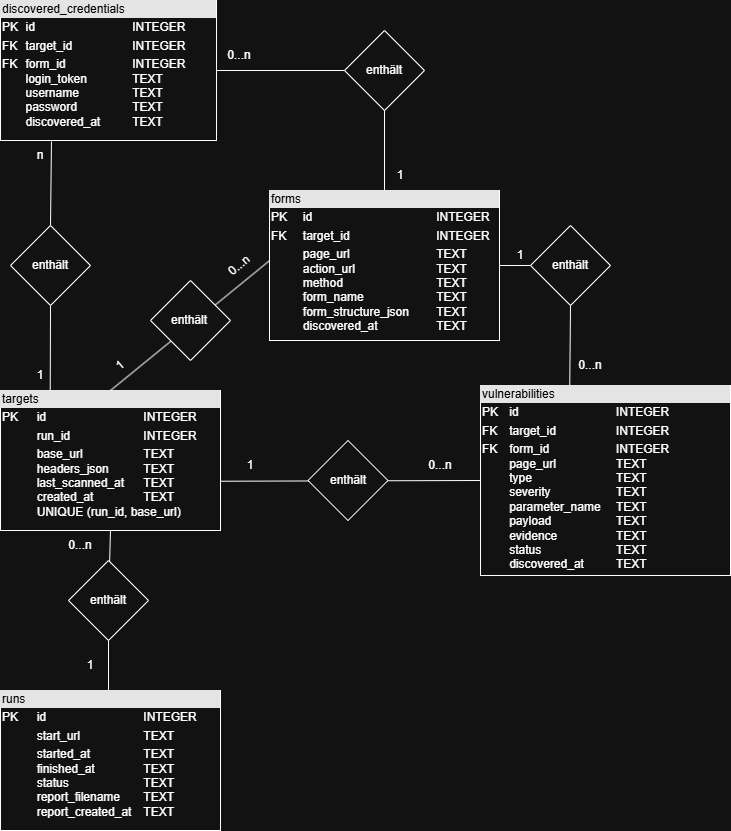

The diagram above was exported from draw.io. Its source (the exported page's mxGraphModel, read from the mxfile embedded in the PNG):
<mxGraphModel dx="1678" dy="989" grid="1" gridSize="10" guides="1" tooltips="1" connect="1" arrows="1" fold="1" page="1" pageScale="1" pageWidth="827" pageHeight="1169" math="0" shadow="0">
  <root>
    <mxCell id="0" />
    <mxCell id="1" parent="0" />
    <mxCell id="9o0cr10Z6BTObPjsmvIt-1" value="&lt;div style=&quot;box-sizing:border-box;width:100%;background:#e4e4e4;padding:2px;&quot;&gt;&lt;font style=&quot;color: rgb(0, 0, 0);&quot;&gt;forms&lt;/font&gt;&lt;/div&gt;&lt;table style=&quot;width:100%;font-size:1em;&quot; cellpadding=&quot;2&quot; cellspacing=&quot;0&quot;&gt;&lt;tbody&gt;&lt;tr&gt;&lt;td&gt;PK&lt;/td&gt;&lt;td&gt;id&lt;span style=&quot;white-space: pre;&quot;&gt;&#09;&lt;/span&gt;&lt;span style=&quot;white-space: pre;&quot;&gt;&#09;&lt;/span&gt;&lt;span style=&quot;white-space: pre;&quot;&gt;&#09;&lt;span style=&quot;white-space: pre;&quot;&gt;&#09;&lt;span style=&quot;white-space: pre;&quot;&gt;&#09;&lt;/span&gt;&lt;/span&gt;&lt;/span&gt;INTEGER&lt;/td&gt;&lt;/tr&gt;&lt;tr&gt;&lt;td&gt;FK&lt;span style=&quot;white-space: pre;&quot;&gt;&#09;&lt;/span&gt;&lt;/td&gt;&lt;td&gt;target_id&lt;span style=&quot;white-space: pre;&quot;&gt;&#09;&lt;/span&gt;&lt;span style=&quot;white-space: pre;&quot;&gt;&#09;&lt;span style=&quot;white-space: pre;&quot;&gt;&#09;&lt;span style=&quot;white-space: pre;&quot;&gt;&#09;&lt;/span&gt;&lt;/span&gt;&lt;/span&gt;INTEGER&lt;/td&gt;&lt;/tr&gt;&lt;tr&gt;&lt;td&gt;&lt;/td&gt;&lt;td&gt;page_url&lt;span style=&quot;white-space: pre;&quot;&gt;&#09;&lt;/span&gt;&lt;span style=&quot;white-space: pre;&quot;&gt;&#09;&lt;span style=&quot;white-space: pre;&quot;&gt;&#09;&lt;span style=&quot;white-space: pre;&quot;&gt;&#09;&lt;/span&gt;&lt;/span&gt;&lt;/span&gt;TEXT&lt;br&gt;action_url&lt;span style=&quot;white-space: pre;&quot;&gt;&#09;&lt;span style=&quot;white-space: pre;&quot;&gt;&#09;&lt;span style=&quot;white-space: pre;&quot;&gt;&#09;&lt;/span&gt;&lt;/span&gt;&lt;/span&gt;TEXT&lt;br&gt;method&lt;span style=&quot;white-space: pre;&quot;&gt;&#09;&lt;/span&gt;&lt;span style=&quot;white-space: pre;&quot;&gt;&#09;&lt;span style=&quot;white-space: pre;&quot;&gt;&#09;&lt;span style=&quot;white-space: pre;&quot;&gt;&#09;&lt;/span&gt;&lt;/span&gt;&lt;/span&gt;TEXT&lt;br&gt;form_name&lt;span style=&quot;white-space: pre;&quot;&gt;&#09;&lt;span style=&quot;white-space: pre;&quot;&gt;&#09;&lt;span style=&quot;white-space: pre;&quot;&gt;&#09;&lt;/span&gt;&lt;/span&gt;&lt;/span&gt;TEXT&lt;br&gt;form_structure_json&lt;span style=&quot;white-space: pre;&quot;&gt;&#09;&lt;/span&gt;TEXT&lt;br&gt;discovered_at&lt;span style=&quot;white-space: pre;&quot;&gt;&#09;&lt;/span&gt;&lt;span style=&quot;white-space: pre;&quot;&gt;&#09;&lt;/span&gt;&lt;span style=&quot;white-space: pre;&quot;&gt;&#09;&lt;/span&gt;TEXT&lt;/td&gt;&lt;/tr&gt;&lt;/tbody&gt;&lt;/table&gt;" style="verticalAlign=top;align=left;overflow=fill;html=1;whiteSpace=wrap;" parent="1" vertex="1">
      <mxGeometry x="299" y="200" width="230" height="150" as="geometry" />
    </mxCell>
    <mxCell id="9o0cr10Z6BTObPjsmvIt-2" value="&lt;div style=&quot;box-sizing:border-box;width:100%;background:#e4e4e4;padding:2px;&quot;&gt;&lt;font style=&quot;color: rgb(0, 0, 0);&quot;&gt;targets&lt;/font&gt;&lt;/div&gt;&lt;table style=&quot;width:100%;font-size:1em;&quot; cellpadding=&quot;2&quot; cellspacing=&quot;0&quot;&gt;&lt;tbody&gt;&lt;tr&gt;&lt;td&gt;PK&lt;span style=&quot;white-space: pre;&quot;&gt;&#09;&lt;/span&gt;&lt;/td&gt;&lt;td&gt;id&lt;span style=&quot;white-space: pre;&quot;&gt;&#09;&lt;/span&gt;&lt;span style=&quot;white-space: pre;&quot;&gt;&#09;&lt;span style=&quot;white-space: pre;&quot;&gt;&#09;&lt;span style=&quot;white-space: pre;&quot;&gt;&#09;&lt;/span&gt;&lt;/span&gt;INTEGER&lt;/span&gt;&lt;/td&gt;&lt;/tr&gt;&lt;tr&gt;&lt;td&gt;&lt;br&gt;&lt;/td&gt;&lt;td&gt;run_id&lt;span style=&quot;white-space: pre;&quot;&gt;&#09;&lt;/span&gt;&lt;span style=&quot;white-space: pre;&quot;&gt;&#09;&lt;span style=&quot;white-space: pre;&quot;&gt;&#09;&lt;/span&gt;&lt;/span&gt;INTEGER&lt;/td&gt;&lt;/tr&gt;&lt;tr&gt;&lt;td&gt;&lt;/td&gt;&lt;td&gt;base_url&lt;span style=&quot;white-space: pre;&quot;&gt;&#09;&lt;/span&gt;&lt;span style=&quot;white-space: pre;&quot;&gt;&#09;&lt;span style=&quot;white-space: pre;&quot;&gt;&#09;&lt;/span&gt;&lt;/span&gt;TEXT&lt;br&gt;headers_json&lt;span style=&quot;white-space: pre;&quot;&gt;&#09;&lt;span style=&quot;white-space: pre;&quot;&gt;&#09;&lt;/span&gt;&lt;/span&gt;TEXT&lt;br&gt;last_scanned_at&lt;span style=&quot;white-space: pre;&quot;&gt;&#09;&lt;/span&gt;TEXT&lt;br&gt;created_at&lt;span style=&quot;white-space: pre;&quot;&gt;&#09;&lt;/span&gt;&lt;span style=&quot;white-space: pre;&quot;&gt;&#09;&lt;/span&gt;TEXT&lt;br&gt;UNIQUE (run_id, base_url)&lt;br&gt;&lt;br&gt;&lt;/td&gt;&lt;/tr&gt;&lt;/tbody&gt;&lt;/table&gt;" style="verticalAlign=top;align=left;overflow=fill;html=1;whiteSpace=wrap;" parent="1" vertex="1">
      <mxGeometry x="30" y="400" width="220" height="140" as="geometry" />
    </mxCell>
    <mxCell id="9o0cr10Z6BTObPjsmvIt-3" value="&lt;div style=&quot;box-sizing:border-box;width:100%;background:#e4e4e4;padding:2px;&quot;&gt;&lt;font style=&quot;color: rgb(0, 0, 0);&quot;&gt;vulnerabilities&lt;/font&gt;&lt;/div&gt;&lt;table style=&quot;width:100%;font-size:1em;&quot; cellpadding=&quot;2&quot; cellspacing=&quot;0&quot;&gt;&lt;tbody&gt;&lt;tr&gt;&lt;td&gt;PK&lt;/td&gt;&lt;td&gt;id&lt;span style=&quot;white-space: pre;&quot;&gt;&#09;&lt;/span&gt;&lt;span style=&quot;white-space: pre;&quot;&gt;&#09;&lt;/span&gt;&lt;span style=&quot;white-space: pre;&quot;&gt;&#09;&lt;/span&gt;&lt;span style=&quot;white-space: pre;&quot;&gt;&#09;&lt;/span&gt;INTEGER&lt;/td&gt;&lt;/tr&gt;&lt;tr&gt;&lt;td&gt;FK&lt;br&gt;&lt;/td&gt;&lt;td&gt;target_id&lt;span style=&quot;white-space: pre;&quot;&gt;&#09;&lt;/span&gt;&lt;span style=&quot;white-space: pre;&quot;&gt;&#09;&lt;/span&gt;&lt;span style=&quot;white-space: pre;&quot;&gt;&#09;&lt;/span&gt;INTEGER&lt;br&gt;&lt;/td&gt;&lt;/tr&gt;&lt;tr&gt;&lt;td&gt;FK&lt;br&gt;&lt;br&gt;&lt;br&gt;&lt;br&gt;&lt;br&gt;&lt;br&gt;&lt;br&gt;&lt;br&gt;&lt;br&gt;&lt;br&gt;&lt;br&gt;&lt;/td&gt;&lt;td&gt;form_id&lt;span style=&quot;white-space: pre;&quot;&gt;&#09;&lt;/span&gt;&lt;span style=&quot;white-space: pre;&quot;&gt;&#09;&lt;/span&gt;&lt;span style=&quot;white-space: pre;&quot;&gt;&#09;&lt;/span&gt;INTEGER&lt;br&gt;page_url&lt;span style=&quot;white-space: pre;&quot;&gt;&#09;&lt;/span&gt;&lt;span style=&quot;white-space: pre;&quot;&gt;&#09;&lt;/span&gt;&lt;span style=&quot;white-space: pre;&quot;&gt;&#09;&lt;/span&gt;TEXT&lt;br&gt;type&lt;span style=&quot;white-space: pre;&quot;&gt;&#09;&lt;/span&gt;&lt;span style=&quot;white-space: pre;&quot;&gt;&#09;&lt;/span&gt;&lt;span style=&quot;white-space: pre;&quot;&gt;&#09;&lt;/span&gt;&lt;span style=&quot;white-space: pre;&quot;&gt;&#09;&lt;/span&gt;TEXT&lt;br&gt;severity&lt;span style=&quot;white-space: pre;&quot;&gt;&#09;&lt;/span&gt;&lt;span style=&quot;white-space: pre;&quot;&gt;&#09;&lt;/span&gt;&lt;span style=&quot;white-space: pre;&quot;&gt;&#09;&lt;/span&gt;TEXT&lt;br&gt;parameter_name&lt;span style=&quot;white-space: pre;&quot;&gt;&#09;&lt;/span&gt;TEXT&lt;br&gt;payload&lt;span style=&quot;white-space: pre;&quot;&gt;&#09;&lt;/span&gt;&lt;span style=&quot;white-space: pre;&quot;&gt;&#09;&lt;/span&gt;&lt;span style=&quot;white-space: pre;&quot;&gt;&#09;&lt;/span&gt;TEXT&lt;br&gt;evidence&lt;span style=&quot;white-space: pre;&quot;&gt;&#09;&lt;/span&gt;&lt;span style=&quot;white-space: pre;&quot;&gt;&#09;&lt;/span&gt;&lt;span style=&quot;white-space: pre;&quot;&gt;&#09;&lt;/span&gt;TEXT&lt;br&gt;status&lt;span style=&quot;white-space: pre;&quot;&gt;&#09;&lt;/span&gt;&lt;span style=&quot;white-space: pre;&quot;&gt;&#09;&lt;/span&gt;&lt;span style=&quot;white-space: pre;&quot;&gt;&#09;&lt;/span&gt;TEXT&lt;br&gt;discovered_at&lt;span style=&quot;white-space: pre;&quot;&gt;&#09;&lt;/span&gt;&lt;span style=&quot;white-space: pre;&quot;&gt;&#09;&lt;/span&gt;TEXT&lt;br&gt;&lt;br&gt;&lt;br&gt;&lt;/td&gt;&lt;/tr&gt;&lt;/tbody&gt;&lt;/table&gt;" style="verticalAlign=top;align=left;overflow=fill;html=1;whiteSpace=wrap;" parent="1" vertex="1">
      <mxGeometry x="510" y="395" width="250" height="190" as="geometry" />
    </mxCell>
    <mxCell id="9o0cr10Z6BTObPjsmvIt-5" value="&lt;div style=&quot;box-sizing:border-box;width:100%;background:#e4e4e4;padding:2px;&quot;&gt;&lt;font style=&quot;color: rgb(0, 0, 0);&quot;&gt;discovered_credentials&lt;/font&gt;&lt;/div&gt;&lt;table style=&quot;width:100%;font-size:1em;&quot; cellpadding=&quot;2&quot; cellspacing=&quot;0&quot;&gt;&lt;tbody&gt;&lt;tr&gt;&lt;td&gt;PK&lt;/td&gt;&lt;td&gt;id&lt;span style=&quot;white-space: pre;&quot;&gt;&#09;&lt;/span&gt;&lt;span style=&quot;white-space: pre;&quot;&gt;&#09;&lt;/span&gt;&lt;span style=&quot;white-space: pre;&quot;&gt;&#09;&lt;/span&gt;&lt;span style=&quot;white-space: pre;&quot;&gt;&#09;&lt;/span&gt;INTEGER&lt;br&gt;&lt;/td&gt;&lt;/tr&gt;&lt;tr&gt;&lt;td&gt;FK&lt;br&gt;&lt;/td&gt;&lt;td&gt;target_id&lt;span style=&quot;white-space: pre;&quot;&gt;&#09;&lt;/span&gt;&lt;span style=&quot;white-space: pre;&quot;&gt;&#09;&lt;/span&gt;&lt;span style=&quot;white-space: pre;&quot;&gt;&#09;&lt;/span&gt;INTEGER&lt;br&gt;&lt;/td&gt;&lt;/tr&gt;&lt;tr&gt;&lt;td&gt;FK&lt;br&gt;&lt;br&gt;&lt;br&gt;&lt;br&gt;&lt;br&gt;&lt;br&gt;&lt;/td&gt;&lt;td&gt;form_id&lt;span style=&quot;white-space: pre;&quot;&gt;&#09;&lt;/span&gt;&lt;span style=&quot;white-space: pre;&quot;&gt;&#09;&lt;/span&gt;&lt;span style=&quot;white-space: pre;&quot;&gt;&#09;&lt;/span&gt;INTEGER&lt;br&gt;login_token&lt;span style=&quot;white-space: pre;&quot;&gt;&#09;&lt;/span&gt;&lt;span style=&quot;white-space: pre;&quot;&gt;&#09;&lt;/span&gt;TEXT&lt;br&gt;username&lt;span style=&quot;white-space: pre;&quot;&gt;&#09;&lt;/span&gt;&lt;span style=&quot;white-space: pre;&quot;&gt;&#09;&lt;/span&gt;TEXT&lt;br&gt;password&lt;span style=&quot;white-space: pre;&quot;&gt;&#09;&lt;/span&gt;&lt;span style=&quot;white-space: pre;&quot;&gt;&#09;&lt;/span&gt;&lt;span style=&quot;white-space: pre;&quot;&gt;&#09;&lt;/span&gt;TEXT&lt;br&gt;discovered_at&lt;span style=&quot;white-space: pre;&quot;&gt;&#09;&lt;/span&gt;&lt;span style=&quot;white-space: pre;&quot;&gt;&#09;&lt;/span&gt;TEXT&lt;br&gt;&lt;br&gt;&lt;/td&gt;&lt;/tr&gt;&lt;/tbody&gt;&lt;/table&gt;" style="verticalAlign=top;align=left;overflow=fill;html=1;whiteSpace=wrap;" parent="1" vertex="1">
      <mxGeometry x="30" y="10" width="216" height="140" as="geometry" />
    </mxCell>
    <mxCell id="9o0cr10Z6BTObPjsmvIt-7" value="" style="endArrow=none;html=1;rounded=0;exitX=0.5;exitY=0;exitDx=0;exitDy=0;entryX=-0.001;entryY=0.469;entryDx=0;entryDy=0;entryPerimeter=0;" parent="1" source="9o0cr10Z6BTObPjsmvIt-2" target="9o0cr10Z6BTObPjsmvIt-1" edge="1">
      <mxGeometry width="50" height="50" relative="1" as="geometry">
        <mxPoint x="290" y="350" as="sourcePoint" />
        <mxPoint x="340" y="300" as="targetPoint" />
      </mxGeometry>
    </mxCell>
    <mxCell id="9o0cr10Z6BTObPjsmvIt-8" value="1" style="text;html=1;align=center;verticalAlign=middle;whiteSpace=wrap;rounded=0;rotation=-40;" parent="1" vertex="1">
      <mxGeometry x="120" y="360" width="60" height="30" as="geometry" />
    </mxCell>
    <mxCell id="9o0cr10Z6BTObPjsmvIt-9" value="0...n" style="text;html=1;align=center;verticalAlign=middle;whiteSpace=wrap;rounded=0;rotation=-40;" parent="1" vertex="1">
      <mxGeometry x="239" y="260" width="60" height="30" as="geometry" />
    </mxCell>
    <mxCell id="9o0cr10Z6BTObPjsmvIt-10" value="" style="rhombus;whiteSpace=wrap;html=1;" parent="1" vertex="1">
      <mxGeometry x="180" y="290" width="80" height="80" as="geometry" />
    </mxCell>
    <mxCell id="9o0cr10Z6BTObPjsmvIt-11" value="enthält" style="text;html=1;align=center;verticalAlign=middle;whiteSpace=wrap;rounded=0;" parent="1" vertex="1">
      <mxGeometry x="189" y="315" width="60" height="30" as="geometry" />
    </mxCell>
    <mxCell id="9o0cr10Z6BTObPjsmvIt-12" value="" style="endArrow=none;html=1;rounded=0;exitX=1.002;exitY=0.648;exitDx=0;exitDy=0;entryX=0;entryY=0.5;entryDx=0;entryDy=0;exitPerimeter=0;" parent="1" source="9o0cr10Z6BTObPjsmvIt-2" target="9o0cr10Z6BTObPjsmvIt-3" edge="1">
      <mxGeometry width="50" height="50" relative="1" as="geometry">
        <mxPoint x="248.5" y="470" as="sourcePoint" />
        <mxPoint x="407.5" y="340" as="targetPoint" />
      </mxGeometry>
    </mxCell>
    <mxCell id="9o0cr10Z6BTObPjsmvIt-13" value="1" style="text;html=1;align=center;verticalAlign=middle;whiteSpace=wrap;rounded=0;rotation=0;" parent="1" vertex="1">
      <mxGeometry x="250" y="460" width="60" height="30" as="geometry" />
    </mxCell>
    <mxCell id="9o0cr10Z6BTObPjsmvIt-14" value="0...n" style="text;html=1;align=center;verticalAlign=middle;whiteSpace=wrap;rounded=0;rotation=0;" parent="1" vertex="1">
      <mxGeometry x="440" y="460" width="60" height="30" as="geometry" />
    </mxCell>
    <mxCell id="9o0cr10Z6BTObPjsmvIt-15" value="" style="rhombus;whiteSpace=wrap;html=1;" parent="1" vertex="1">
      <mxGeometry x="337.5" y="450" width="80" height="80" as="geometry" />
    </mxCell>
    <mxCell id="9o0cr10Z6BTObPjsmvIt-16" value="enthält" style="text;html=1;align=center;verticalAlign=middle;whiteSpace=wrap;rounded=0;" parent="1" vertex="1">
      <mxGeometry x="347.5" y="475" width="60" height="30" as="geometry" />
    </mxCell>
    <mxCell id="9o0cr10Z6BTObPjsmvIt-17" value="" style="endArrow=none;html=1;rounded=0;exitX=1;exitY=0.5;exitDx=0;exitDy=0;" parent="1" source="9o0cr10Z6BTObPjsmvIt-1" target="9o0cr10Z6BTObPjsmvIt-18" edge="1">
      <mxGeometry width="50" height="50" relative="1" as="geometry">
        <mxPoint x="410" y="340" as="sourcePoint" />
        <mxPoint x="600" y="275" as="targetPoint" />
      </mxGeometry>
    </mxCell>
    <mxCell id="9o0cr10Z6BTObPjsmvIt-18" value="" style="rhombus;whiteSpace=wrap;html=1;" parent="1" vertex="1">
      <mxGeometry x="560" y="235" width="80" height="80" as="geometry" />
    </mxCell>
    <mxCell id="9o0cr10Z6BTObPjsmvIt-19" value="enthält" style="text;html=1;align=center;verticalAlign=middle;whiteSpace=wrap;rounded=0;" parent="1" vertex="1">
      <mxGeometry x="570" y="260" width="60" height="30" as="geometry" />
    </mxCell>
    <mxCell id="9o0cr10Z6BTObPjsmvIt-20" value="1" style="text;html=1;align=center;verticalAlign=middle;whiteSpace=wrap;rounded=0;" parent="1" vertex="1">
      <mxGeometry x="520" y="250" width="60" height="30" as="geometry" />
    </mxCell>
    <mxCell id="9o0cr10Z6BTObPjsmvIt-21" value="" style="endArrow=none;html=1;rounded=0;exitX=0.357;exitY=0;exitDx=0;exitDy=0;exitPerimeter=0;entryX=0.5;entryY=1;entryDx=0;entryDy=0;" parent="1" source="9o0cr10Z6BTObPjsmvIt-3" target="9o0cr10Z6BTObPjsmvIt-18" edge="1">
      <mxGeometry width="50" height="50" relative="1" as="geometry">
        <mxPoint x="410" y="340" as="sourcePoint" />
        <mxPoint x="460" y="290" as="targetPoint" />
      </mxGeometry>
    </mxCell>
    <mxCell id="9o0cr10Z6BTObPjsmvIt-22" value="0...n" style="text;html=1;align=center;verticalAlign=middle;whiteSpace=wrap;rounded=0;rotation=0;" parent="1" vertex="1">
      <mxGeometry x="590" y="360" width="60" height="30" as="geometry" />
    </mxCell>
    <mxCell id="9o0cr10Z6BTObPjsmvIt-23" value="" style="endArrow=none;html=1;rounded=0;entryX=0.236;entryY=1.007;entryDx=0;entryDy=0;exitX=0.5;exitY=0;exitDx=0;exitDy=0;entryPerimeter=0;" parent="1" source="9o0cr10Z6BTObPjsmvIt-26" target="9o0cr10Z6BTObPjsmvIt-5" edge="1">
      <mxGeometry width="50" height="50" relative="1" as="geometry">
        <mxPoint x="350" y="250" as="sourcePoint" />
        <mxPoint x="400" y="200" as="targetPoint" />
      </mxGeometry>
    </mxCell>
    <mxCell id="9o0cr10Z6BTObPjsmvIt-27" value="" style="endArrow=none;html=1;rounded=0;entryX=0.5;entryY=1;entryDx=0;entryDy=0;exitX=0.226;exitY=0.003;exitDx=0;exitDy=0;exitPerimeter=0;" parent="1" source="9o0cr10Z6BTObPjsmvIt-2" target="9o0cr10Z6BTObPjsmvIt-26" edge="1">
      <mxGeometry width="50" height="50" relative="1" as="geometry">
        <mxPoint x="85" y="400" as="sourcePoint" />
        <mxPoint x="84" y="150" as="targetPoint" />
      </mxGeometry>
    </mxCell>
    <mxCell id="9o0cr10Z6BTObPjsmvIt-26" value="enthält" style="rhombus;whiteSpace=wrap;html=1;" parent="1" vertex="1">
      <mxGeometry x="40" y="235" width="80" height="80" as="geometry" />
    </mxCell>
    <mxCell id="9o0cr10Z6BTObPjsmvIt-28" value="1" style="text;html=1;align=center;verticalAlign=middle;whiteSpace=wrap;rounded=0;rotation=0;" parent="1" vertex="1">
      <mxGeometry x="40" y="370" width="60" height="30" as="geometry" />
    </mxCell>
    <mxCell id="9o0cr10Z6BTObPjsmvIt-29" value="n" style="text;html=1;align=center;verticalAlign=middle;whiteSpace=wrap;rounded=0;rotation=0;" parent="1" vertex="1">
      <mxGeometry x="40" y="150" width="60" height="30" as="geometry" />
    </mxCell>
    <mxCell id="9o0cr10Z6BTObPjsmvIt-30" value="" style="endArrow=none;html=1;rounded=0;exitX=1;exitY=0.5;exitDx=0;exitDy=0;entryX=0;entryY=0.5;entryDx=0;entryDy=0;" parent="1" source="9o0cr10Z6BTObPjsmvIt-5" target="9o0cr10Z6BTObPjsmvIt-31" edge="1">
      <mxGeometry width="50" height="50" relative="1" as="geometry">
        <mxPoint x="100" y="200" as="sourcePoint" />
        <mxPoint x="370" y="90" as="targetPoint" />
      </mxGeometry>
    </mxCell>
    <mxCell id="9o0cr10Z6BTObPjsmvIt-31" value="enthält" style="rhombus;whiteSpace=wrap;html=1;" parent="1" vertex="1">
      <mxGeometry x="374" y="40" width="80" height="80" as="geometry" />
    </mxCell>
    <mxCell id="9o0cr10Z6BTObPjsmvIt-32" value="" style="endArrow=none;html=1;rounded=0;exitX=0.5;exitY=0;exitDx=0;exitDy=0;entryX=0.5;entryY=1;entryDx=0;entryDy=0;" parent="1" source="9o0cr10Z6BTObPjsmvIt-1" target="9o0cr10Z6BTObPjsmvIt-31" edge="1">
      <mxGeometry width="50" height="50" relative="1" as="geometry">
        <mxPoint x="256" y="90" as="sourcePoint" />
        <mxPoint x="384" y="90" as="targetPoint" />
      </mxGeometry>
    </mxCell>
    <mxCell id="9o0cr10Z6BTObPjsmvIt-33" value="1" style="text;html=1;align=center;verticalAlign=middle;whiteSpace=wrap;rounded=0;rotation=0;" parent="1" vertex="1">
      <mxGeometry x="400" y="170" width="60" height="30" as="geometry" />
    </mxCell>
    <mxCell id="9o0cr10Z6BTObPjsmvIt-34" value="0...n" style="text;html=1;align=center;verticalAlign=middle;whiteSpace=wrap;rounded=0;rotation=0;" parent="1" vertex="1">
      <mxGeometry x="239" y="50" width="60" height="30" as="geometry" />
    </mxCell>
    <mxCell id="DFZszWTBp5DeRB2ZCG0W-1" value="&lt;div style=&quot;box-sizing:border-box;width:100%;background:#e4e4e4;padding:2px;&quot;&gt;&lt;font style=&quot;color: rgb(0, 0, 0);&quot;&gt;runs&lt;/font&gt;&lt;/div&gt;&lt;table style=&quot;width:100%;font-size:1em;&quot; cellpadding=&quot;2&quot; cellspacing=&quot;0&quot;&gt;&lt;tbody&gt;&lt;tr&gt;&lt;td&gt;PK&lt;span style=&quot;white-space: pre;&quot;&gt;&#09;&lt;/span&gt;&lt;/td&gt;&lt;td&gt;id&lt;span style=&quot;white-space: pre;&quot;&gt;&#09;&lt;/span&gt;&lt;span style=&quot;white-space: pre;&quot;&gt;&#09;&lt;span style=&quot;white-space: pre;&quot;&gt;&#09;&lt;span style=&quot;white-space: pre;&quot;&gt;&#09;&lt;/span&gt;&lt;/span&gt;INTEGER&lt;/span&gt;&lt;/td&gt;&lt;/tr&gt;&lt;tr&gt;&lt;td&gt;&lt;br&gt;&lt;/td&gt;&lt;td&gt;start_url&lt;span style=&quot;white-space: pre;&quot;&gt;&#09;&lt;/span&gt;&lt;span style=&quot;white-space: pre;&quot;&gt;&#09;&lt;/span&gt;&lt;span style=&quot;white-space: pre;&quot;&gt;&#09;&lt;/span&gt;TEXT&lt;/td&gt;&lt;/tr&gt;&lt;tr&gt;&lt;td&gt;&lt;/td&gt;&lt;td&gt;started_at&lt;span style=&quot;white-space: pre;&quot;&gt;&#09;&lt;/span&gt;&lt;span style=&quot;white-space: pre;&quot;&gt;&#09;&lt;/span&gt;TEXT&amp;nbsp;&lt;br&gt;finished_at&lt;span style=&quot;white-space: pre;&quot;&gt;&#09;&lt;/span&gt;&lt;span style=&quot;white-space: pre;&quot;&gt;&#09;&lt;/span&gt;TEXT&lt;br&gt;status&lt;span style=&quot;white-space: pre;&quot;&gt;&#09;&lt;/span&gt;&lt;span style=&quot;white-space: pre;&quot;&gt;&#09;&lt;span style=&quot;white-space: pre;&quot;&gt;&#09;&lt;/span&gt;&lt;/span&gt;TEXT&amp;nbsp;&lt;br&gt;report_filename&lt;span style=&quot;white-space: pre;&quot;&gt;&#09;&lt;/span&gt;TEXT&lt;br&gt;report_created_at&lt;span style=&quot;white-space: pre;&quot;&gt;&#09;&lt;/span&gt;TEXT&lt;br&gt;&lt;br&gt;&lt;/td&gt;&lt;/tr&gt;&lt;/tbody&gt;&lt;/table&gt;" style="verticalAlign=top;align=left;overflow=fill;html=1;whiteSpace=wrap;" vertex="1" parent="1">
      <mxGeometry x="30" y="700" width="220" height="140" as="geometry" />
    </mxCell>
    <mxCell id="DFZszWTBp5DeRB2ZCG0W-4" value="" style="endArrow=none;html=1;rounded=0;entryX=0.491;entryY=0;entryDx=0;entryDy=0;entryPerimeter=0;" edge="1" parent="1" target="DFZszWTBp5DeRB2ZCG0W-1">
      <mxGeometry width="50" height="50" relative="1" as="geometry">
        <mxPoint x="138" y="650" as="sourcePoint" />
        <mxPoint x="137" y="698" as="targetPoint" />
      </mxGeometry>
    </mxCell>
    <mxCell id="DFZszWTBp5DeRB2ZCG0W-5" value="1" style="text;html=1;align=center;verticalAlign=middle;whiteSpace=wrap;rounded=0;rotation=0;" vertex="1" parent="1">
      <mxGeometry x="90" y="660" width="60" height="30" as="geometry" />
    </mxCell>
    <mxCell id="DFZszWTBp5DeRB2ZCG0W-6" value="0...n" style="text;html=1;align=center;verticalAlign=middle;whiteSpace=wrap;rounded=0;rotation=0;" vertex="1" parent="1">
      <mxGeometry x="80" y="540" width="60" height="30" as="geometry" />
    </mxCell>
    <mxCell id="DFZszWTBp5DeRB2ZCG0W-7" value="" style="rhombus;whiteSpace=wrap;html=1;" vertex="1" parent="1">
      <mxGeometry x="98" y="570" width="80" height="80" as="geometry" />
    </mxCell>
    <mxCell id="DFZszWTBp5DeRB2ZCG0W-8" value="enthält" style="text;html=1;align=center;verticalAlign=middle;whiteSpace=wrap;rounded=0;" vertex="1" parent="1">
      <mxGeometry x="108" y="595" width="60" height="30" as="geometry" />
    </mxCell>
    <mxCell id="DFZszWTBp5DeRB2ZCG0W-9" value="" style="endArrow=none;html=1;rounded=0;exitX=0.5;exitY=1;exitDx=0;exitDy=0;" edge="1" parent="1" source="9o0cr10Z6BTObPjsmvIt-2" target="DFZszWTBp5DeRB2ZCG0W-7">
      <mxGeometry width="50" height="50" relative="1" as="geometry">
        <mxPoint x="148" y="660" as="sourcePoint" />
        <mxPoint x="147" y="708" as="targetPoint" />
      </mxGeometry>
    </mxCell>
  </root>
</mxGraphModel>